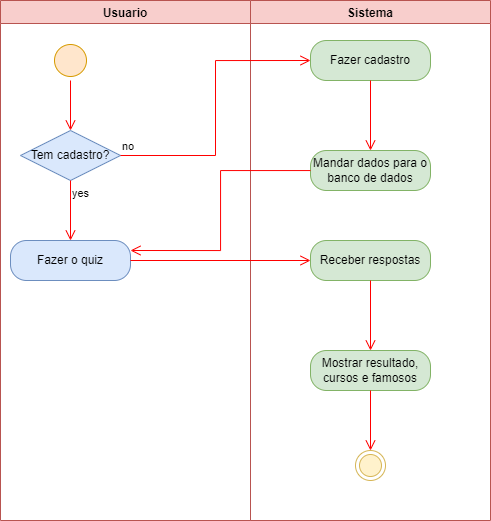

The diagram above was exported from draw.io. Its source (the exported page's mxGraphModel, read from the mxfile embedded in the PNG):
<mxGraphModel dx="1021" dy="529" grid="1" gridSize="10" guides="1" tooltips="1" connect="1" arrows="1" fold="1" page="1" pageScale="1" pageWidth="827" pageHeight="1169" math="0" shadow="0">
  <root>
    <mxCell id="0" />
    <mxCell id="1" parent="0" />
    <mxCell id="1UQNyD8pqIUu6g-LIAbf-1" value="Usuario" style="swimlane;startSize=23;fillColor=#f8cecc;strokeColor=#b85450;" parent="1" vertex="1">
      <mxGeometry x="110" y="80" width="250" height="520" as="geometry" />
    </mxCell>
    <mxCell id="NRh4jCam0v3ZCIgR7WY7-1" value="" style="ellipse;html=1;shape=startState;fillColor=#ffe6cc;strokeColor=#d79b00;" parent="1UQNyD8pqIUu6g-LIAbf-1" vertex="1">
      <mxGeometry x="50" y="40" width="40" height="40" as="geometry" />
    </mxCell>
    <mxCell id="NRh4jCam0v3ZCIgR7WY7-2" value="" style="edgeStyle=orthogonalEdgeStyle;html=1;verticalAlign=bottom;endArrow=open;endSize=8;strokeColor=#ff0000;rounded=0;entryX=0.5;entryY=0;entryDx=0;entryDy=0;" parent="1UQNyD8pqIUu6g-LIAbf-1" source="NRh4jCam0v3ZCIgR7WY7-1" target="NRh4jCam0v3ZCIgR7WY7-5" edge="1">
      <mxGeometry relative="1" as="geometry">
        <mxPoint x="60" y="130" as="targetPoint" />
      </mxGeometry>
    </mxCell>
    <mxCell id="NRh4jCam0v3ZCIgR7WY7-5" value="Tem cadastro?" style="rhombus;whiteSpace=wrap;html=1;fillColor=#dae8fc;strokeColor=#6c8ebf;" parent="1UQNyD8pqIUu6g-LIAbf-1" vertex="1">
      <mxGeometry x="20" y="130" width="100" height="50" as="geometry" />
    </mxCell>
    <mxCell id="NRh4jCam0v3ZCIgR7WY7-7" value="yes" style="edgeStyle=orthogonalEdgeStyle;html=1;align=left;verticalAlign=top;endArrow=open;endSize=8;strokeColor=#ff0000;rounded=0;entryX=0.5;entryY=0;entryDx=0;entryDy=0;" parent="1UQNyD8pqIUu6g-LIAbf-1" source="NRh4jCam0v3ZCIgR7WY7-5" target="NRh4jCam0v3ZCIgR7WY7-10" edge="1">
      <mxGeometry x="-1" relative="1" as="geometry">
        <mxPoint x="60" y="280" as="targetPoint" />
      </mxGeometry>
    </mxCell>
    <mxCell id="NRh4jCam0v3ZCIgR7WY7-10" value="Fazer o quiz" style="rounded=1;whiteSpace=wrap;html=1;arcSize=40;fillColor=#dae8fc;strokeColor=#6c8ebf;" parent="1UQNyD8pqIUu6g-LIAbf-1" vertex="1">
      <mxGeometry x="10" y="240" width="120" height="40" as="geometry" />
    </mxCell>
    <mxCell id="1UQNyD8pqIUu6g-LIAbf-2" value="Sistema" style="swimlane;fillColor=#f8cecc;strokeColor=#b85450;gradientColor=none;swimlaneFillColor=none;" parent="1" vertex="1">
      <mxGeometry x="360" y="80" width="240" height="520" as="geometry" />
    </mxCell>
    <mxCell id="NRh4jCam0v3ZCIgR7WY7-13" value="Fazer cadastro" style="rounded=1;whiteSpace=wrap;html=1;arcSize=40;fillColor=#d5e8d4;strokeColor=#82b366;" parent="1UQNyD8pqIUu6g-LIAbf-2" vertex="1">
      <mxGeometry x="60" y="40" width="120" height="40" as="geometry" />
    </mxCell>
    <mxCell id="NRh4jCam0v3ZCIgR7WY7-14" value="" style="edgeStyle=orthogonalEdgeStyle;html=1;verticalAlign=bottom;endArrow=open;endSize=8;strokeColor=#ff0000;rounded=0;entryX=0.5;entryY=0;entryDx=0;entryDy=0;" parent="1UQNyD8pqIUu6g-LIAbf-2" source="NRh4jCam0v3ZCIgR7WY7-13" target="NRh4jCam0v3ZCIgR7WY7-15" edge="1">
      <mxGeometry relative="1" as="geometry">
        <mxPoint x="114" y="240" as="targetPoint" />
      </mxGeometry>
    </mxCell>
    <mxCell id="NRh4jCam0v3ZCIgR7WY7-15" value="Mandar dados para o banco de dados" style="rounded=1;whiteSpace=wrap;html=1;arcSize=40;fillColor=#d5e8d4;strokeColor=#82b366;" parent="1UQNyD8pqIUu6g-LIAbf-2" vertex="1">
      <mxGeometry x="60" y="150" width="120" height="40" as="geometry" />
    </mxCell>
    <mxCell id="NRh4jCam0v3ZCIgR7WY7-19" value="Receber respostas" style="rounded=1;whiteSpace=wrap;html=1;arcSize=40;fillColor=#d5e8d4;strokeColor=#82b366;" parent="1UQNyD8pqIUu6g-LIAbf-2" vertex="1">
      <mxGeometry x="60" y="240" width="120" height="40" as="geometry" />
    </mxCell>
    <mxCell id="NRh4jCam0v3ZCIgR7WY7-20" value="" style="edgeStyle=orthogonalEdgeStyle;html=1;verticalAlign=bottom;endArrow=open;endSize=8;strokeColor=#ff0000;rounded=0;" parent="1UQNyD8pqIUu6g-LIAbf-2" source="NRh4jCam0v3ZCIgR7WY7-19" edge="1">
      <mxGeometry relative="1" as="geometry">
        <mxPoint x="120" y="350" as="targetPoint" />
      </mxGeometry>
    </mxCell>
    <mxCell id="NRh4jCam0v3ZCIgR7WY7-21" value="Mostrar resultado, cursos e famosos" style="rounded=1;whiteSpace=wrap;html=1;arcSize=40;fillColor=#d5e8d4;strokeColor=#82b366;" parent="1UQNyD8pqIUu6g-LIAbf-2" vertex="1">
      <mxGeometry x="60" y="350" width="120" height="40" as="geometry" />
    </mxCell>
    <mxCell id="NRh4jCam0v3ZCIgR7WY7-22" value="" style="edgeStyle=orthogonalEdgeStyle;html=1;verticalAlign=bottom;endArrow=open;endSize=8;strokeColor=#FF0000;rounded=0;" parent="1UQNyD8pqIUu6g-LIAbf-2" source="NRh4jCam0v3ZCIgR7WY7-21" edge="1">
      <mxGeometry relative="1" as="geometry">
        <mxPoint x="120" y="450" as="targetPoint" />
      </mxGeometry>
    </mxCell>
    <mxCell id="NRh4jCam0v3ZCIgR7WY7-28" value="" style="ellipse;html=1;shape=endState;fillColor=#fff2cc;strokeColor=#d6b656;" parent="1UQNyD8pqIUu6g-LIAbf-2" vertex="1">
      <mxGeometry x="105" y="450" width="30" height="30" as="geometry" />
    </mxCell>
    <mxCell id="NRh4jCam0v3ZCIgR7WY7-6" value="no" style="edgeStyle=orthogonalEdgeStyle;html=1;align=left;verticalAlign=bottom;endArrow=open;endSize=8;strokeColor=#ff0000;rounded=0;entryX=0;entryY=0.5;entryDx=0;entryDy=0;" parent="1" source="NRh4jCam0v3ZCIgR7WY7-5" target="NRh4jCam0v3ZCIgR7WY7-13" edge="1">
      <mxGeometry x="-1" relative="1" as="geometry">
        <mxPoint x="414" y="235" as="targetPoint" />
      </mxGeometry>
    </mxCell>
    <mxCell id="NRh4jCam0v3ZCIgR7WY7-16" value="" style="edgeStyle=orthogonalEdgeStyle;html=1;verticalAlign=bottom;endArrow=open;endSize=8;strokeColor=#ff0000;rounded=0;entryX=1;entryY=0.25;entryDx=0;entryDy=0;" parent="1" source="NRh4jCam0v3ZCIgR7WY7-15" target="NRh4jCam0v3ZCIgR7WY7-10" edge="1">
      <mxGeometry relative="1" as="geometry">
        <mxPoint x="480" y="320" as="targetPoint" />
      </mxGeometry>
    </mxCell>
    <mxCell id="NRh4jCam0v3ZCIgR7WY7-11" value="" style="edgeStyle=orthogonalEdgeStyle;html=1;verticalAlign=bottom;endArrow=open;endSize=8;strokeColor=#ff0000;rounded=0;entryX=0;entryY=0.5;entryDx=0;entryDy=0;" parent="1" source="NRh4jCam0v3ZCIgR7WY7-10" target="NRh4jCam0v3ZCIgR7WY7-19" edge="1">
      <mxGeometry relative="1" as="geometry">
        <mxPoint x="380" y="380" as="targetPoint" />
      </mxGeometry>
    </mxCell>
  </root>
</mxGraphModel>